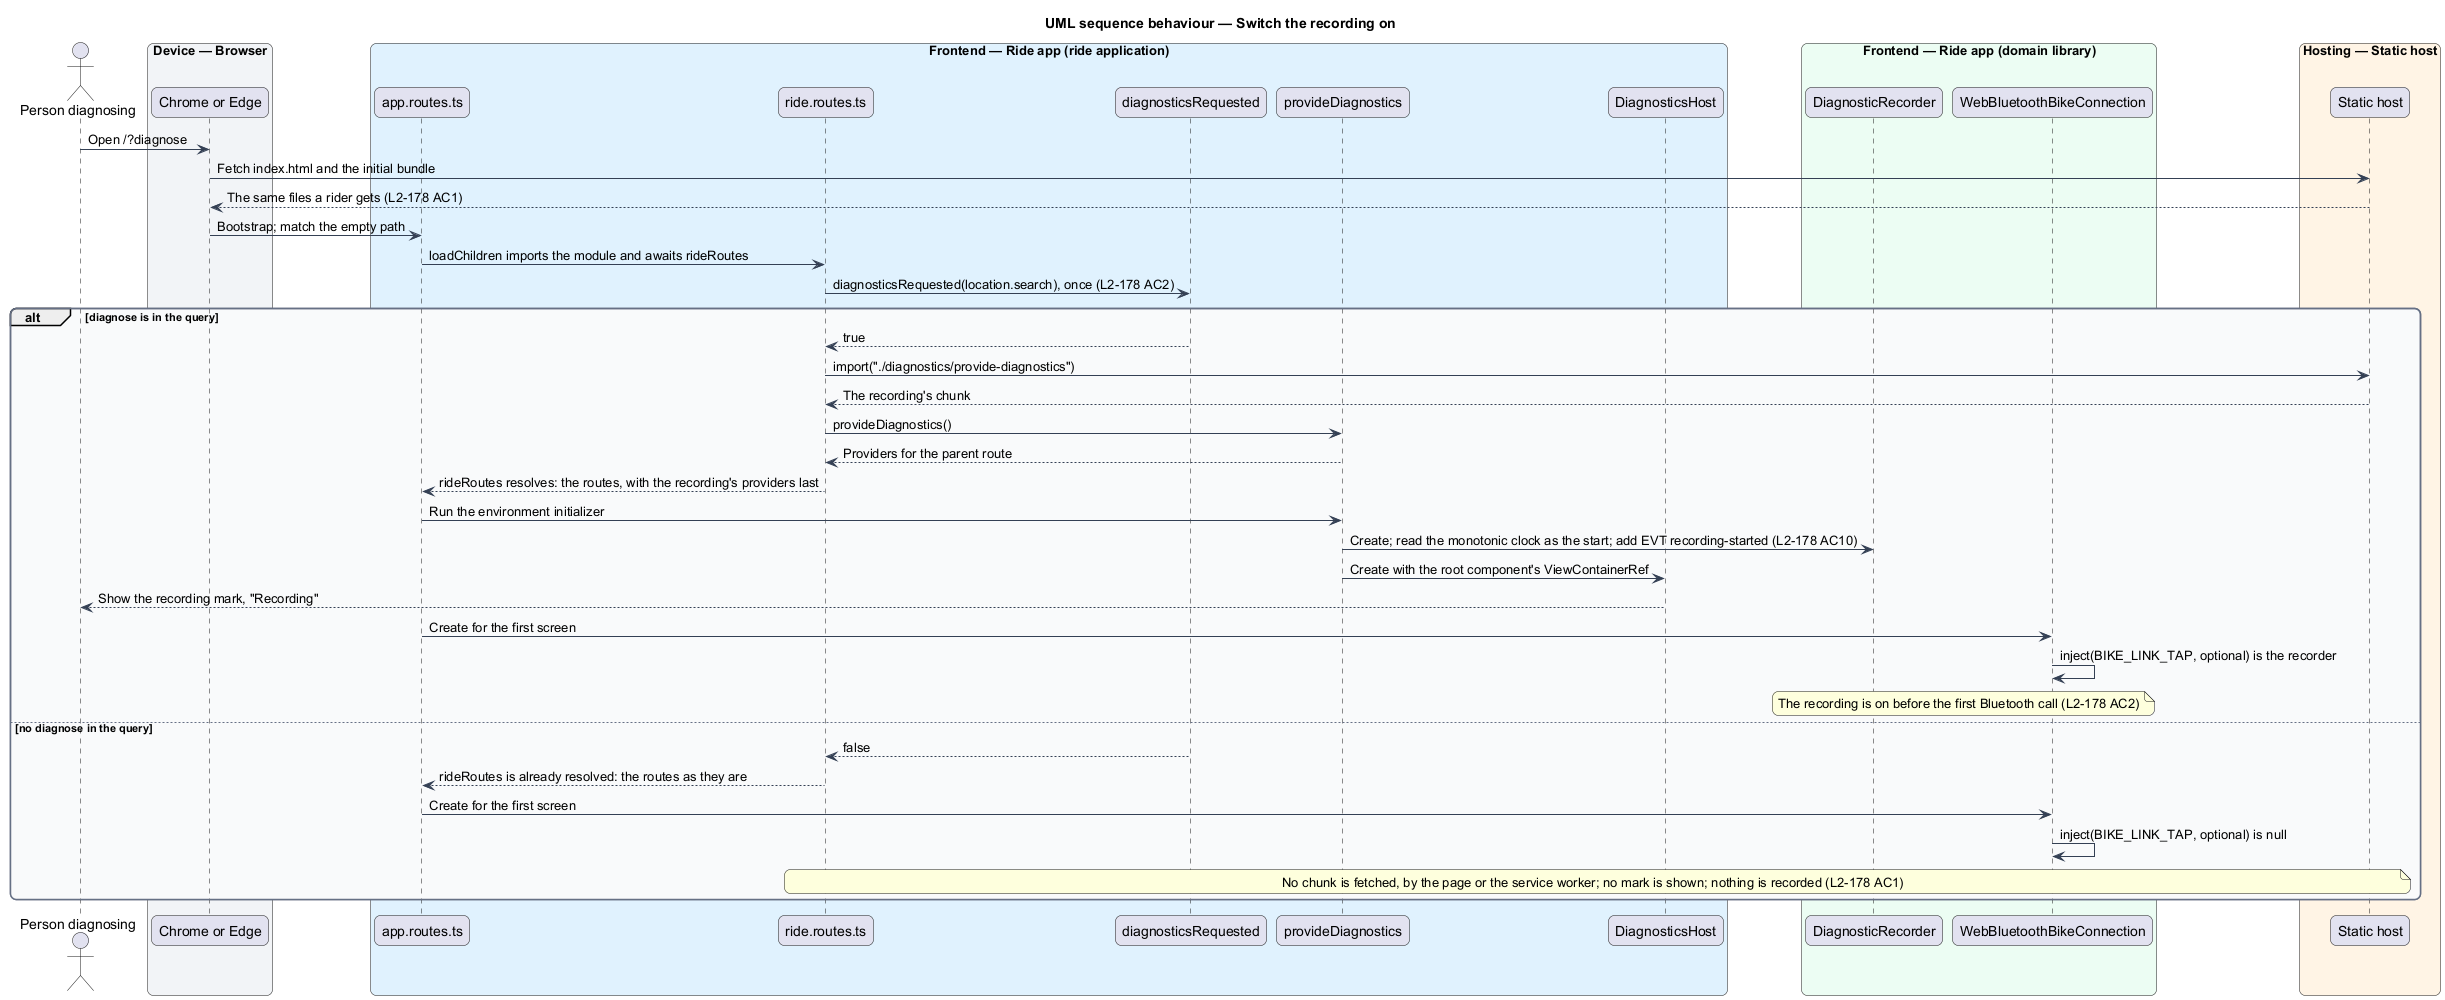

The diagram above was rendered by PlantUML. Its source (embedded in the PNG):
@startuml
title UML sequence behaviour — Switch the recording on
skinparam backgroundColor #FFFFFF
skinparam shadowing false
skinparam roundcorner 12
skinparam defaultFontName Arial
skinparam ArrowColor #344054
skinparam rectangle {
  BorderColor #344054
  FontColor #101828
}
skinparam package {
  BorderColor #667085
  FontColor #101828
  BackgroundColor #F9FAFB
}
actor "Person diagnosing" as person
box "Device — Browser" #F2F4F7
  participant "Chrome or Edge" as browser
end box
box "Frontend — Ride app (ride application)" #E0F2FE
  participant "app.routes.ts" as approutes
  participant "ride.routes.ts" as routes
  participant "diagnosticsRequested" as switch
  participant "provideDiagnostics" as provide
  participant "DiagnosticsHost" as host
end box
box "Frontend — Ride app (domain library)" #ECFDF3
  participant "DiagnosticRecorder" as recorder
  participant "WebBluetoothBikeConnection" as conn
end box
box "Hosting — Static host" #FFF4E5
  participant "Static host" as static
end box
person -> browser : Open /?diagnose
browser -> static : Fetch index.html and the initial bundle
static --> browser : The same files a rider gets (L2-178 AC1)
browser -> approutes : Bootstrap; match the empty path
approutes -> routes : loadChildren imports the module and awaits rideRoutes
routes -> switch : diagnosticsRequested(location.search), once (L2-178 AC2)
alt diagnose is in the query
  switch --> routes : true
  routes -> static : import("./diagnostics/provide-diagnostics")
  static --> routes : The recording's chunk
  routes -> provide : provideDiagnostics()
  provide --> routes : Providers for the parent route
  routes --> approutes : rideRoutes resolves: the routes, with the recording's providers last
  approutes -> provide : Run the environment initializer
  provide -> recorder : Create; read the monotonic clock as the start; add EVT recording-started (L2-178 AC10)
  provide -> host : Create with the root component's ViewContainerRef
  host --> person : Show the recording mark, "Recording"
  approutes -> conn : Create for the first screen
  conn -> conn : inject(BIKE_LINK_TAP, optional) is the recorder
  note over recorder, conn : The recording is on before the first Bluetooth call (L2-178 AC2)
else no diagnose in the query
  switch --> routes : false
  routes --> approutes : rideRoutes is already resolved: the routes as they are
  approutes -> conn : Create for the first screen
  conn -> conn : inject(BIKE_LINK_TAP, optional) is null
  note over routes, static : No chunk is fetched, by the page or the service worker; no mark is shown; nothing is recorded (L2-178 AC1)
end
@enduml